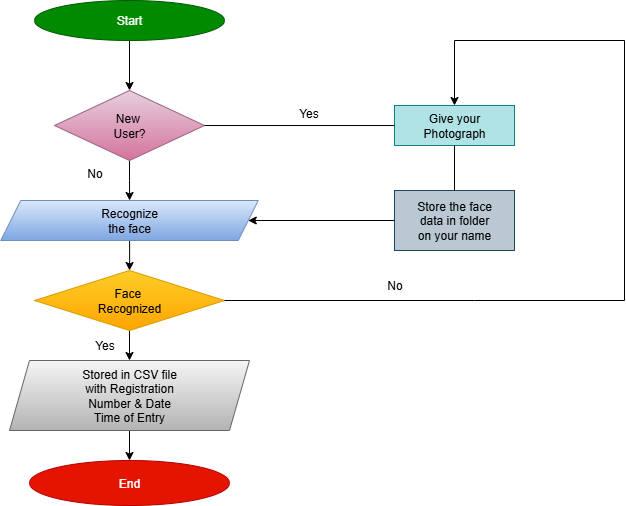

The diagram above was exported from draw.io. Its source (the exported page's mxGraphModel, read from the mxfile embedded in the PNG):
<mxGraphModel dx="1042" dy="562" grid="1" gridSize="10" guides="1" tooltips="1" connect="1" arrows="1" fold="1" page="1" pageScale="1" pageWidth="827" pageHeight="1169" math="0" shadow="0">
  <root>
    <mxCell id="0" />
    <mxCell id="1" parent="0" />
    <mxCell id="P3Avs2iG2ckQVJ1yaQdh-3" value="" style="edgeStyle=orthogonalEdgeStyle;rounded=0;orthogonalLoop=1;jettySize=auto;html=1;" edge="1" parent="1" source="P3Avs2iG2ckQVJ1yaQdh-1" target="P3Avs2iG2ckQVJ1yaQdh-2">
      <mxGeometry relative="1" as="geometry" />
    </mxCell>
    <mxCell id="P3Avs2iG2ckQVJ1yaQdh-1" value="Start" style="ellipse;whiteSpace=wrap;html=1;fillColor=#008a00;fontColor=#ffffff;strokeColor=#005700;" vertex="1" parent="1">
      <mxGeometry x="120" y="40" width="190" height="40" as="geometry" />
    </mxCell>
    <mxCell id="P3Avs2iG2ckQVJ1yaQdh-5" value="" style="edgeStyle=orthogonalEdgeStyle;rounded=0;orthogonalLoop=1;jettySize=auto;html=1;" edge="1" parent="1" source="P3Avs2iG2ckQVJ1yaQdh-2" target="P3Avs2iG2ckQVJ1yaQdh-4">
      <mxGeometry relative="1" as="geometry" />
    </mxCell>
    <mxCell id="P3Avs2iG2ckQVJ1yaQdh-2" value="New&amp;nbsp;&lt;div&gt;User?&lt;/div&gt;" style="rhombus;whiteSpace=wrap;html=1;fillColor=#e6d0de;gradientColor=#d5739d;strokeColor=#996185;" vertex="1" parent="1">
      <mxGeometry x="140" y="130" width="150" height="70" as="geometry" />
    </mxCell>
    <mxCell id="P3Avs2iG2ckQVJ1yaQdh-7" value="" style="edgeStyle=orthogonalEdgeStyle;rounded=0;orthogonalLoop=1;jettySize=auto;html=1;" edge="1" parent="1" source="P3Avs2iG2ckQVJ1yaQdh-4" target="P3Avs2iG2ckQVJ1yaQdh-6">
      <mxGeometry relative="1" as="geometry" />
    </mxCell>
    <mxCell id="P3Avs2iG2ckQVJ1yaQdh-4" value="Recognize&lt;div&gt;the face&lt;/div&gt;" style="shape=parallelogram;perimeter=parallelogramPerimeter;whiteSpace=wrap;html=1;fixedSize=1;fillColor=#dae8fc;gradientColor=#7ea6e0;strokeColor=#6c8ebf;" vertex="1" parent="1">
      <mxGeometry x="86.25" y="240" width="257.5" height="40" as="geometry" />
    </mxCell>
    <mxCell id="P3Avs2iG2ckQVJ1yaQdh-9" value="" style="edgeStyle=orthogonalEdgeStyle;rounded=0;orthogonalLoop=1;jettySize=auto;html=1;" edge="1" parent="1" source="P3Avs2iG2ckQVJ1yaQdh-6" target="P3Avs2iG2ckQVJ1yaQdh-8">
      <mxGeometry relative="1" as="geometry" />
    </mxCell>
    <mxCell id="P3Avs2iG2ckQVJ1yaQdh-6" value="Face&amp;nbsp;&lt;div&gt;Recognized&lt;/div&gt;" style="rhombus;whiteSpace=wrap;html=1;fillColor=#ffcd28;gradientColor=#ffa500;strokeColor=#d79b00;" vertex="1" parent="1">
      <mxGeometry x="120" y="310" width="190" height="60" as="geometry" />
    </mxCell>
    <mxCell id="P3Avs2iG2ckQVJ1yaQdh-11" value="" style="edgeStyle=orthogonalEdgeStyle;rounded=0;orthogonalLoop=1;jettySize=auto;html=1;" edge="1" parent="1" source="P3Avs2iG2ckQVJ1yaQdh-8" target="P3Avs2iG2ckQVJ1yaQdh-10">
      <mxGeometry relative="1" as="geometry" />
    </mxCell>
    <mxCell id="P3Avs2iG2ckQVJ1yaQdh-8" value="Stored in CSV file&lt;div&gt;with Registration&lt;/div&gt;&lt;div&gt;Number &amp;amp; Date&lt;/div&gt;&lt;div&gt;Time of Entry&lt;/div&gt;" style="shape=parallelogram;perimeter=parallelogramPerimeter;whiteSpace=wrap;html=1;fixedSize=1;fillColor=#f5f5f5;gradientColor=#b3b3b3;strokeColor=#666666;" vertex="1" parent="1">
      <mxGeometry x="95" y="400" width="240" height="70" as="geometry" />
    </mxCell>
    <mxCell id="P3Avs2iG2ckQVJ1yaQdh-10" value="End" style="ellipse;whiteSpace=wrap;html=1;fillColor=#e51400;strokeColor=#B20000;fontColor=#ffffff;" vertex="1" parent="1">
      <mxGeometry x="115" y="500" width="200" height="45" as="geometry" />
    </mxCell>
    <mxCell id="P3Avs2iG2ckQVJ1yaQdh-12" value="Give your&lt;div&gt;Photograph&lt;/div&gt;" style="whiteSpace=wrap;html=1;fillColor=#b0e3e6;strokeColor=#0e8088;" vertex="1" parent="1">
      <mxGeometry x="480" y="145" width="120" height="40" as="geometry" />
    </mxCell>
    <mxCell id="P3Avs2iG2ckQVJ1yaQdh-14" value="Store the face&lt;div&gt;data in folder&lt;/div&gt;&lt;div&gt;on your name&lt;/div&gt;" style="whiteSpace=wrap;html=1;fillColor=#bac8d3;strokeColor=#23445d;" vertex="1" parent="1">
      <mxGeometry x="480" y="230" width="120" height="60" as="geometry" />
    </mxCell>
    <mxCell id="P3Avs2iG2ckQVJ1yaQdh-16" value="" style="endArrow=none;html=1;rounded=0;exitX=1;exitY=0.5;exitDx=0;exitDy=0;" edge="1" parent="1" source="P3Avs2iG2ckQVJ1yaQdh-6">
      <mxGeometry width="50" height="50" relative="1" as="geometry">
        <mxPoint x="390" y="270" as="sourcePoint" />
        <mxPoint x="710" y="340" as="targetPoint" />
        <Array as="points">
          <mxPoint x="560" y="340" />
        </Array>
      </mxGeometry>
    </mxCell>
    <mxCell id="P3Avs2iG2ckQVJ1yaQdh-17" value="" style="endArrow=none;html=1;rounded=0;" edge="1" parent="1">
      <mxGeometry width="50" height="50" relative="1" as="geometry">
        <mxPoint x="710" y="340" as="sourcePoint" />
        <mxPoint x="710" y="80" as="targetPoint" />
      </mxGeometry>
    </mxCell>
    <mxCell id="P3Avs2iG2ckQVJ1yaQdh-19" value="" style="endArrow=none;html=1;rounded=0;" edge="1" parent="1">
      <mxGeometry width="50" height="50" relative="1" as="geometry">
        <mxPoint x="710" y="80" as="sourcePoint" />
        <mxPoint x="540" y="80" as="targetPoint" />
      </mxGeometry>
    </mxCell>
    <mxCell id="P3Avs2iG2ckQVJ1yaQdh-20" value="" style="endArrow=classic;html=1;rounded=0;entryX=0.5;entryY=0;entryDx=0;entryDy=0;" edge="1" parent="1" target="P3Avs2iG2ckQVJ1yaQdh-12">
      <mxGeometry width="50" height="50" relative="1" as="geometry">
        <mxPoint x="540" y="80" as="sourcePoint" />
        <mxPoint x="440" y="220" as="targetPoint" />
      </mxGeometry>
    </mxCell>
    <mxCell id="P3Avs2iG2ckQVJ1yaQdh-21" value="" style="endArrow=none;html=1;rounded=0;exitX=0.5;exitY=0;exitDx=0;exitDy=0;entryX=0.5;entryY=1;entryDx=0;entryDy=0;" edge="1" parent="1" source="P3Avs2iG2ckQVJ1yaQdh-14" target="P3Avs2iG2ckQVJ1yaQdh-12">
      <mxGeometry width="50" height="50" relative="1" as="geometry">
        <mxPoint x="390" y="270" as="sourcePoint" />
        <mxPoint x="440" y="220" as="targetPoint" />
      </mxGeometry>
    </mxCell>
    <mxCell id="P3Avs2iG2ckQVJ1yaQdh-22" value="" style="endArrow=classic;html=1;rounded=0;exitX=0;exitY=0.5;exitDx=0;exitDy=0;entryX=1;entryY=0.5;entryDx=0;entryDy=0;" edge="1" parent="1" source="P3Avs2iG2ckQVJ1yaQdh-14" target="P3Avs2iG2ckQVJ1yaQdh-4">
      <mxGeometry width="50" height="50" relative="1" as="geometry">
        <mxPoint x="390" y="270" as="sourcePoint" />
        <mxPoint x="440" y="220" as="targetPoint" />
      </mxGeometry>
    </mxCell>
    <mxCell id="P3Avs2iG2ckQVJ1yaQdh-23" value="" style="endArrow=none;html=1;rounded=0;exitX=1;exitY=0.5;exitDx=0;exitDy=0;entryX=0;entryY=0.5;entryDx=0;entryDy=0;" edge="1" parent="1" source="P3Avs2iG2ckQVJ1yaQdh-2" target="P3Avs2iG2ckQVJ1yaQdh-12">
      <mxGeometry width="50" height="50" relative="1" as="geometry">
        <mxPoint x="390" y="270" as="sourcePoint" />
        <mxPoint x="440" y="220" as="targetPoint" />
      </mxGeometry>
    </mxCell>
    <mxCell id="P3Avs2iG2ckQVJ1yaQdh-24" value="No" style="text;html=1;align=center;verticalAlign=middle;resizable=0;points=[];autosize=1;strokeColor=none;fillColor=none;" vertex="1" parent="1">
      <mxGeometry x="460" y="310" width="40" height="30" as="geometry" />
    </mxCell>
    <mxCell id="P3Avs2iG2ckQVJ1yaQdh-25" value="Yes" style="text;html=1;align=center;verticalAlign=middle;resizable=0;points=[];autosize=1;strokeColor=none;fillColor=none;" vertex="1" parent="1">
      <mxGeometry x="170" y="370" width="40" height="30" as="geometry" />
    </mxCell>
    <mxCell id="P3Avs2iG2ckQVJ1yaQdh-26" value="Yes" style="text;html=1;align=center;verticalAlign=middle;resizable=0;points=[];autosize=1;strokeColor=none;fillColor=none;" vertex="1" parent="1">
      <mxGeometry x="374" y="138" width="40" height="30" as="geometry" />
    </mxCell>
    <mxCell id="P3Avs2iG2ckQVJ1yaQdh-27" value="No" style="text;html=1;align=center;verticalAlign=middle;resizable=0;points=[];autosize=1;strokeColor=none;fillColor=none;" vertex="1" parent="1">
      <mxGeometry x="160" y="198" width="40" height="30" as="geometry" />
    </mxCell>
  </root>
</mxGraphModel>